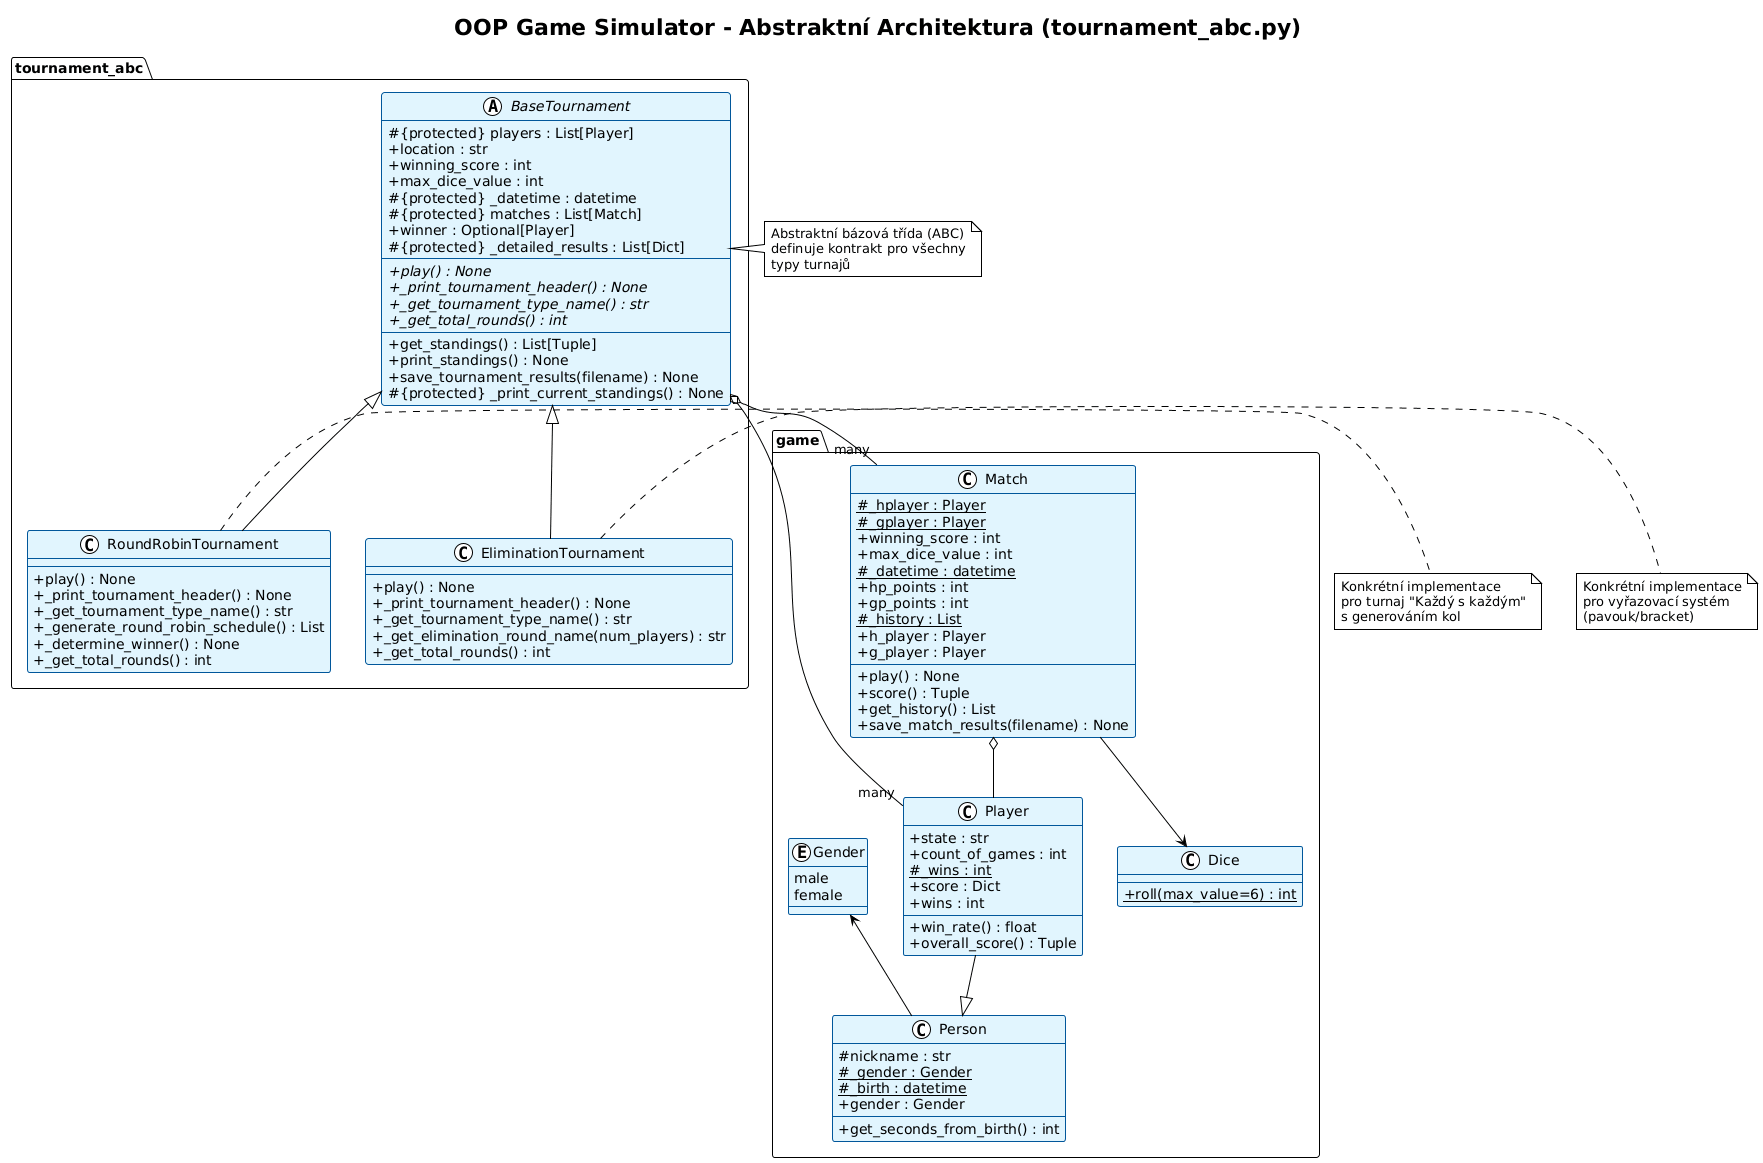

The diagram above was rendered by PlantUML. Its source (embedded in the PNG):
@startuml
!theme plain
skinparam classAttributeIconSize 0
skinparam classBackgroundColor #E1F5FE
skinparam classBorderColor #01579B

title OOP Game Simulator - Abstraktní Architektura (tournament_abc.py)

package game {
  enum Gender {
    male
    female
  }

  class Dice {
    +{static} roll(max_value=6) : int
  }

  class Person {
    #nickname : str
    #{static} _gender : Gender
    #{static} _birth : datetime
    +gender : Gender
    +get_seconds_from_birth() : int
  }

  class Player {
    +state : str
    +count_of_games : int
    #{static} _wins : int
    +score : Dict
    +wins : int
    +win_rate() : float
    +overall_score() : Tuple
  }

  class Match {
    #{static} _hplayer : Player
    #{static} _gplayer : Player
    +winning_score : int
    +max_dice_value : int
    #{static} _datetime : datetime
    +hp_points : int
    +gp_points : int
    #{static} _history : List
    +h_player : Player
    +g_player : Player
    +play() : None
    +score() : Tuple
    +get_history() : List
    +save_match_results(filename) : None
  }

  Gender <-- Person
  Player --|> Person
  Match o-- Player
  Match --> Dice
}

package tournament_abc {
  abstract class BaseTournament {
    #{protected} players : List[Player]
    +location : str
    +winning_score : int
    +max_dice_value : int
    #{protected} _datetime : datetime
    #{protected} matches : List[Match]
    +winner : Optional[Player]
    #{protected} _detailed_results : List[Dict]
    --
    +{abstract} play() : None
    +{abstract} _print_tournament_header() : None
    +{abstract} _get_tournament_type_name() : str
    +{abstract} _get_total_rounds() : int
    --
    +get_standings() : List[Tuple]
    +print_standings() : None
    +save_tournament_results(filename) : None
    #{protected} _print_current_standings() : None
  }

  class RoundRobinTournament {
    +play() : None
    +_print_tournament_header() : None
    +_get_tournament_type_name() : str
    +_generate_round_robin_schedule() : List
    +_determine_winner() : None
    +_get_total_rounds() : int
  }

  class EliminationTournament {
    +play() : None
    +_print_tournament_header() : None
    +_get_tournament_type_name() : str
    +_get_elimination_round_name(num_players) : str
    +_get_total_rounds() : int
  }

  BaseTournament <|-- RoundRobinTournament
  BaseTournament <|-- EliminationTournament
}

BaseTournament o-- "many" Match
BaseTournament o-- "many" Player

note right of BaseTournament
  Abstraktní bázová třída (ABC)
  definuje kontrakt pro všechny
  typy turnajů
end note

note right of RoundRobinTournament
  Konkrétní implementace
  pro turnaj "Každý s každým"
  s generováním kol
end note

note right of EliminationTournament
  Konkrétní implementace
  pro vyřazovací systém
  (pavouk/bracket)
end note
@enduml